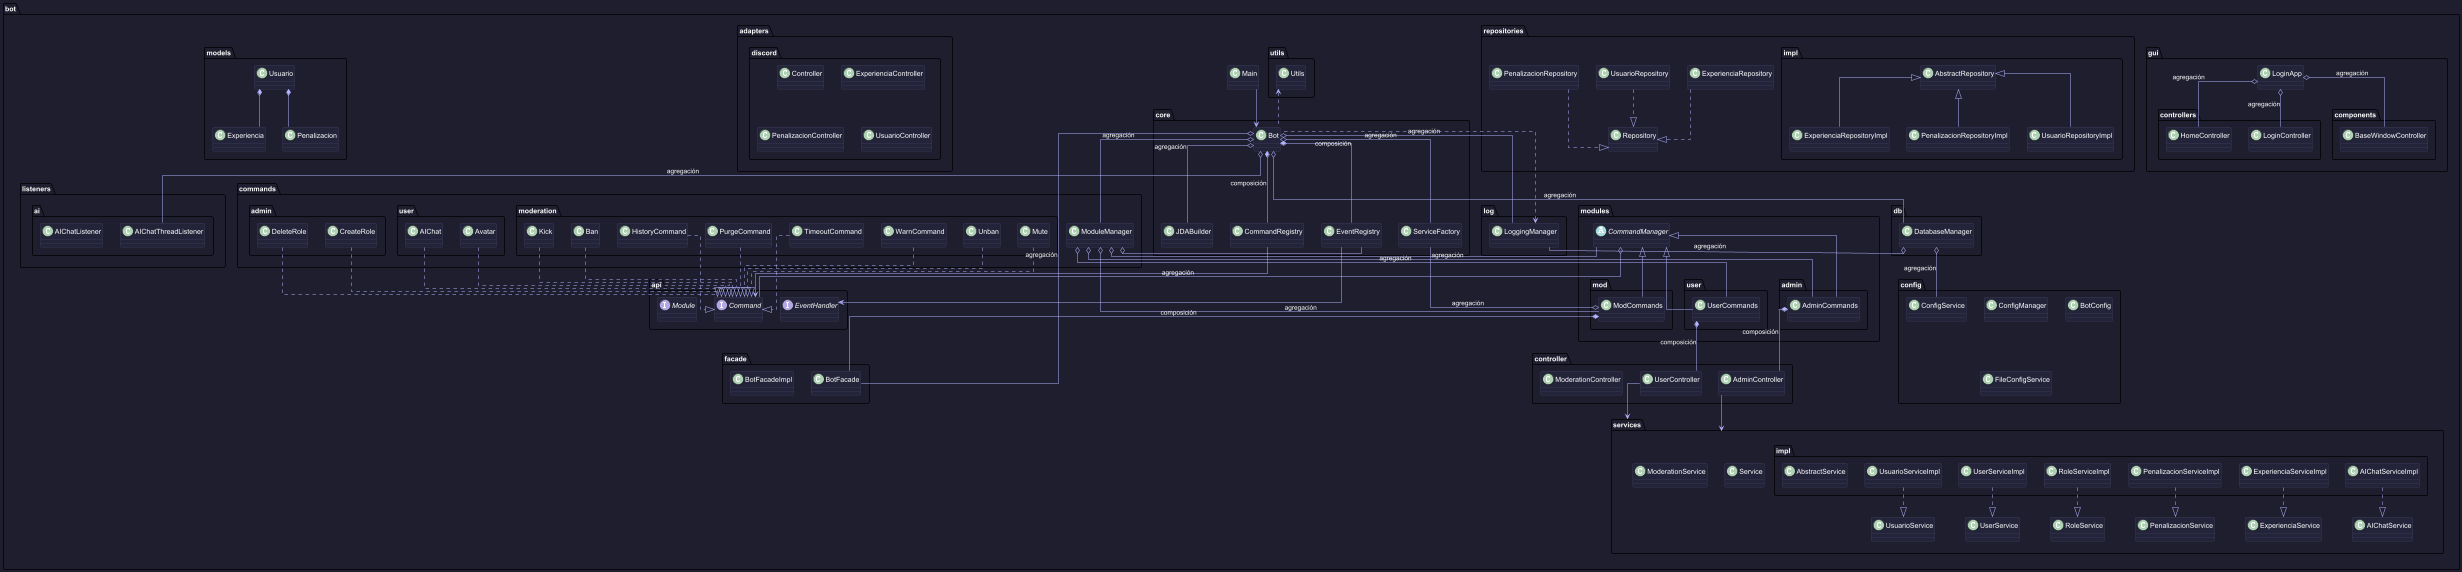

The diagram above was rendered by PlantUML. Its source (embedded in the PNG):
@startuml Diagrama
scale 0.5
skinparam backgroundColor #1e1e2f
skinparam classBackgroundColor #23233a
skinparam classBorderColor #4e4e6e
skinparam classFontColor white
skinparam interfaceFontColor white
skinparam noteFontColor white
skinparam packageTitleColor white
skinparam packageTitleFontColor white
skinparam defaultFontColor white
skinparam ArrowColor #b3b3ff
skinparam shadowing false
skinparam linetype ortho

package bot {
  class Main
  package core {
    class Bot
    class CommandRegistry
    class EventRegistry
    class JDABuilder
    class ServiceFactory
  }
  package api {
    interface Command
    interface EventHandler
    interface Module
  }
  package commands {
    class ModuleManager
    package admin {
      class CreateRole
      class DeleteRole
    }
    package moderation {
      class Ban
      class Kick
      class Mute
      class Unban
      class WarnCommand
      class TimeoutCommand
      class PurgeCommand
      class HistoryCommand
    }
    package user {
      class Avatar
      class AIChat
    }
  }
  package modules {
    abstract class CommandManager
    package admin {
      class AdminCommands
    }
    package mod {
      class ModCommands
    }
    package user {
      class UserCommands
    }
  }
  package db {
    class DatabaseManager
  }
  package config {
    class ConfigManager
    class BotConfig
    class ConfigService
    class FileConfigService
  }
  package log {
    class LoggingManager
  }
  package utils {
    class Utils
  }
  package facade {
    class BotFacade
    class BotFacadeImpl
  }
  package controller {
    class AdminController
    class UserController
    class ModerationController
  }
  package listeners {
    package ai {
      class AIChatThreadListener
      class AIChatListener
    }
  }
  package gui {
    class LoginApp
    package controllers {
      class LoginController
      class HomeController
    }
    package components {
      class BaseWindowController
    }
  }
  package services {
    class UsuarioService
    class UserService
    class Service
    class RoleService
    class PenalizacionService
    class ModerationService
    class ExperienciaService
    class AIChatService
    package impl {
      class UsuarioServiceImpl
      class UserServiceImpl
      class RoleServiceImpl
      class PenalizacionServiceImpl
      class ExperienciaServiceImpl
      class AIChatServiceImpl
      class AbstractService
    }
  }
  package repositories {
    class UsuarioRepository
    class Repository
    class PenalizacionRepository
    class ExperienciaRepository
    package impl {
      class AbstractRepository
      class ExperienciaRepositoryImpl
      class PenalizacionRepositoryImpl
      class UsuarioRepositoryImpl
    }
  }
  package adapters {
    package discord {
      class Controller
      class ExperienciaController
      class PenalizacionController
      class UsuarioController
    }
  }
  package models {
    class Experiencia
    class Penalizacion
    class Usuario
  }
}

' Relaciones principales
Main --> Bot
Bot *-- CommandRegistry : composición
Bot *-- EventRegistry : composición
Bot o-- ModuleManager : agregación
Bot o-- LoggingManager : agregación
Bot o-- DatabaseManager : agregación
Bot o-- ServiceFactory : agregación
Bot o-- JDABuilder : agregación
Bot o-- BotFacade : agregación
Bot o-- AIChatThreadListener : agregación

ModuleManager o-- EventRegistry
ModuleManager o-- CommandManager
ModuleManager o-- AdminCommands : agregación
ModuleManager o-- ModCommands : agregación
ModuleManager o-- UserCommands : agregación

CommandRegistry --> Command
EventRegistry --> EventHandler

CommandManager <|-- AdminCommands
CommandManager <|-- ModCommands
CommandManager <|-- UserCommands
CommandManager o-- Command : agregación

AdminCommands *-- AdminController : composición
UserCommands *-- UserController : composición
ModCommands *-- BotFacade : composición
ModCommands o-- ServiceFactory : agregación

' Comandos implementan Command
CreateRole ..|> Command
DeleteRole ..|> Command
Ban ..|> Command
Kick ..|> Command
Mute ..|> Command
Unban ..|> Command
WarnCommand ..|> Command
TimeoutCommand ..|> Command
PurgeCommand ..|> Command
HistoryCommand ..|> Command
Avatar ..|> Command
AIChat ..|> Command

' Controladores y servicios
AdminController --> services
UserController --> services
DatabaseManager o-- ConfigService : agregación
DatabaseManager o-- LoggingManager : agregación

' Utilidades
Utils <.. Bot
LoggingManager <.. Bot

' GUI
LoginApp o-- LoginController : agregación
LoginApp o-- HomeController : agregación
LoginApp o-- BaseWindowController : agregación

' Servicios y repositorios
UsuarioServiceImpl ..|> UsuarioService
UserServiceImpl ..|> UserService
RoleServiceImpl ..|> RoleService
PenalizacionServiceImpl ..|> PenalizacionService
ExperienciaServiceImpl ..|> ExperienciaService
AIChatServiceImpl ..|> AIChatService
UsuarioRepository ..|> Repository
PenalizacionRepository ..|> Repository
ExperienciaRepository ..|> Repository
AbstractRepository <|-- ExperienciaRepositoryImpl
AbstractRepository <|-- PenalizacionRepositoryImpl
AbstractRepository <|-- UsuarioRepositoryImpl

' Ejemplo de composición en modelos
Usuario *-- Experiencia
Usuario *-- Penalizacion

@enduml